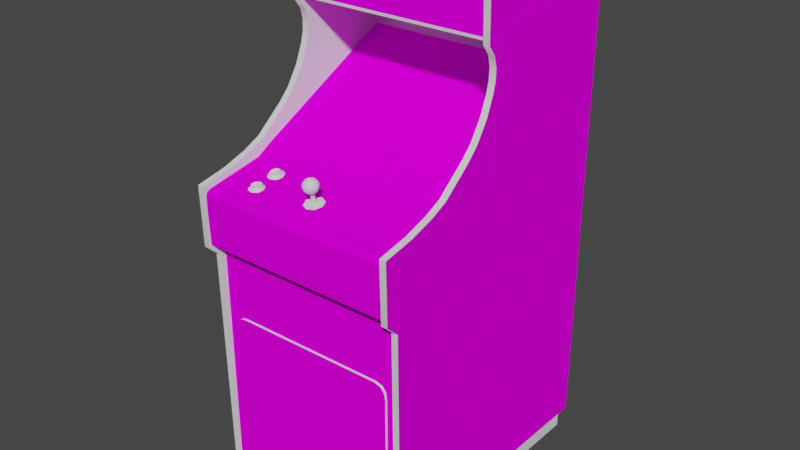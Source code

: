 # Source: piratetr.blend  (saved by Blender 2.93.20; exported with 4.5.12 LTS)
import bpy
from mathutils import Matrix  # noqa: F401  (used for matrix-valued properties, if any)

bpy.ops.wm.read_factory_settings(use_empty=True)
scene = bpy.context.scene
scene.name = 'Scene'

# ---- images (referenced by path relative to the original .blend; pixels are not part of the script)
import os
ASSET_DIR = os.environ.get("B2B_ASSET_DIR", "")  # directory of the original .blend (textures are referenced by path, not embedded)
HERE = os.path.dirname(os.path.abspath(__file__))  # packed textures are extracted next to this script under _unpacked/

def load_image(name, relpath, width, height, colorspace="sRGB"):
    """Load a texture the original file referenced (path relative to the .blend, or extracted next to this script)."""
    p = next((c for c in (os.path.join(HERE, relpath), os.path.join(ASSET_DIR, relpath)) if relpath and os.path.exists(c)), "")
    if p:
        img = bpy.data.images.load(p, check_existing=True)
        img.name = name
    else:  # same state as the original file: an image datablock whose file is absent (Cycles renders it pink)
        img = bpy.data.images.new(name, width, height)
        img.source = "FILE"
        img.filepath = "//" + (relpath or name)
    img.colorspace_settings.name = colorspace
    return img
img_01piratetrmarqueemap_tiff = load_image('01piratetrmarqueemap.TIFF', '01piratetrmarqueemap.TIFF', 1024, 1024, 'sRGB')
img_02piratetrsnapmap_tiff = load_image('02piratetrsnapmap.TIFF', '02piratetrsnapmap.TIFF', 1024, 1024, 'sRGB')
img_piratetrbezelmap_tiff = load_image('piratetrbezelmap.TIFF', 'piratetrbezelmap.TIFF', 1024, 1024, 'sRGB')
img_piratetrsidemap_tiff = load_image('piratetrsidemap.TIFF', 'piratetrsidemap.TIFF', 1024, 1024, 'sRGB')
img_piratetrsideartmap_tiff = load_image('piratetrsideartmap.TIFF', 'piratetrsideartmap.TIFF', 1024, 1024, 'sRGB')
img_piratetrmulticpomap_tiff = load_image('piratetrmulticpomap.TIFF', 'piratetrmulticpomap.TIFF', 1024, 1024, 'sRGB')

# ---- materials (node trees are filled in below, after node groups)
mat_01piratetrmarqueemat = bpy.data.materials.new('01piratetrmarqueemat')
mat_01piratetrmarqueemat.use_transparent_shadow = False
mat_01piratetrmarqueemat.roughness = 0.8807
mat_01piratetrmarqueemat.specular_intensity = 0.0
mat_02piratetrsnapmat = bpy.data.materials.new('02piratetrsnapmat')
mat_02piratetrsnapmat.use_transparent_shadow = False
mat_02piratetrsnapmat.roughness = 0.8807
mat_02piratetrsnapmat.specular_intensity = 0.0
mat_piratetrbezelmat = bpy.data.materials.new('piratetrbezelmat')
mat_piratetrbezelmat.use_transparent_shadow = False
mat_piratetrbezelmat.roughness = 0.8807
mat_piratetrbezelmat.specular_intensity = 0.0
mat_piratetrwhite = bpy.data.materials.new('piratetrwhite')
mat_piratetrwhite.use_transparent_shadow = False
mat_piratetrwhite.roughness = 0.8807
mat_piratetrwhite.specular_intensity = 0.0
mat_piratetrblack = bpy.data.materials.new('piratetrblack')
mat_piratetrblack.use_transparent_shadow = False
mat_piratetrblack.roughness = 0.8807
mat_piratetrblack.specular_intensity = 0.0
mat_piratetrsidemat = bpy.data.materials.new('piratetrsidemat')
mat_piratetrsidemat.use_transparent_shadow = False
mat_piratetrsidemat.roughness = 0.8807
mat_piratetrsidemat.specular_intensity = 0.0
mat_piratetrsideartmat = bpy.data.materials.new('piratetrsideartmat')
mat_piratetrsideartmat.use_transparent_shadow = False
mat_piratetrsideartmat.roughness = 0.8807
mat_piratetrsideartmat.specular_intensity = 0.0
mat_piratetrmulticpomat = bpy.data.materials.new('piratetrmulticpomat')
mat_piratetrmulticpomat.use_transparent_shadow = False
mat_piratetrmulticpomat.roughness = 0.8807
mat_piratetrmulticpomat.specular_intensity = 0.0
mat_piratetrbuttonmat = bpy.data.materials.new('piratetrbuttonmat')
mat_piratetrbuttonmat.use_transparent_shadow = False
mat_piratetrbuttonmat.roughness = 0.7934
mat_piratetrbuttonmat.specular_intensity = 0.7843
mat_piratetrjoymatsilver = bpy.data.materials.new('piratetrjoymatsilver')
mat_piratetrjoymatsilver.use_transparent_shadow = False
mat_piratetrjoymatsilver.roughness = 0.7333
mat_piratetrjoymatsilver.specular_intensity = 0.4863
mat_piratetrjoymatyellow = bpy.data.materials.new('piratetrjoymatyellow')
mat_piratetrjoymatyellow.use_transparent_shadow = False
mat_piratetrjoymatyellow.roughness = 0.7934
mat_piratetrjoymatyellow.specular_intensity = 0.4863

# ---- node groups
ng_auto_smooth = bpy.data.node_groups.new('Auto Smooth', 'GeometryNodeTree')
_s = ng_auto_smooth.interface.new_socket(name='Geometry', in_out='OUTPUT', socket_type='NodeSocketGeometry')
_s = ng_auto_smooth.interface.new_socket(name='Geometry', in_out='INPUT', socket_type='NodeSocketGeometry')
_s = ng_auto_smooth.interface.new_socket(name='Angle', in_out='INPUT', socket_type='NodeSocketFloat')
_s.subtype = 'ANGLE'
_s.min_value = 0.0
_s.max_value = 3.142
ng_auto_smooth.is_modifier = True
_N = ng_auto_smooth.nodes; _L = ng_auto_smooth.links
n0 = _N.new('NodeGroupOutput'); n0.name = 'Group Output'; n0.location = (480, -100)
n1 = _N.new('NodeGroupInput'); n1.name = 'Group Input'; n1.location = (-420, -300)
n2 = _N.new('NodeGroupInput'); n2.name = 'Group Input.001'; n2.location = (-60, -100)
n3 = _N.new('GeometryNodeSetShadeSmooth'); n3.name = 'Set Shade Smooth'; n3.location = (120, -100)
n3.domain = 'EDGE'
n4 = _N.new('GeometryNodeSetShadeSmooth'); n4.name = 'Set Shade Smooth.001'; n4.location = (300, -100)
n5 = _N.new('GeometryNodeInputMeshEdgeAngle'); n5.name = 'Edge Angle'; n5.location = (-420, -220)
n6 = _N.new('GeometryNodeInputEdgeSmooth'); n6.name = 'Is Edge Smooth'; n6.location = (-60, -160)
n7 = _N.new('GeometryNodeInputShadeSmooth'); n7.name = 'Is Face Smooth'; n7.location = (-240, -340)
n8 = _N.new('FunctionNodeBooleanMath'); n8.name = 'Boolean Math'; n8.location = (-60, -220)
n9 = _N.new('FunctionNodeCompare'); n9.name = 'Compare'; n9.location = (-240, -180)
n9.operation = 'LESS_EQUAL'
_L.new(n5.outputs[0], n9.inputs[0])
_L.new(n4.outputs[0], n0.inputs[0])
_L.new(n1.outputs[1], n9.inputs[1])
_L.new(n9.outputs[0], n8.inputs[0])
_L.new(n7.outputs[0], n8.inputs[1])
_L.new(n2.outputs[0], n3.inputs[0])
_L.new(n6.outputs[0], n3.inputs[1])
_L.new(n3.outputs[0], n4.inputs[0])
_L.new(n8.outputs[0], n3.inputs[2])
n0.is_active_output = True

# ---- material node trees
mat_01piratetrmarqueemat.use_nodes = True; mat_01piratetrmarqueemat.node_tree.nodes.clear()
_N = mat_01piratetrmarqueemat.node_tree.nodes; _L = mat_01piratetrmarqueemat.node_tree.links
n0 = _N.new('ShaderNodeBsdfPrincipled'); n0.name = 'Principled BSDF'; n0.location = (10, 300)
n0.distribution = 'GGX'
n0.subsurface_method = 'BURLEY'
n0.inputs[2].default_value = 0.8807
n0.inputs[3].default_value = 1.45
n0.inputs[13].default_value = 0.0
n0.inputs[27].default_value = (0.0, 0.0, 0.0, 1.0)
n0.inputs[28].default_value = 1.0
n1 = _N.new('ShaderNodeOutputMaterial'); n1.name = 'Material Output'; n1.location = (300, 300)
n2 = _N.new('ShaderNodeTexImage'); n2.name = 'Image Texture'; n2.location = (-300, 600)
n2.image = img_01piratetrmarqueemap_tiff
_L.new(n0.outputs[0], n1.inputs[0])
_L.new(n2.outputs[0], n0.inputs[0])
n1.is_active_output = True
mat_02piratetrsnapmat.use_nodes = True; mat_02piratetrsnapmat.node_tree.nodes.clear()
_N = mat_02piratetrsnapmat.node_tree.nodes; _L = mat_02piratetrsnapmat.node_tree.links
n0 = _N.new('ShaderNodeBsdfPrincipled'); n0.name = 'Principled BSDF'; n0.location = (10, 300)
n0.distribution = 'GGX'
n0.subsurface_method = 'BURLEY'
n0.inputs[2].default_value = 0.8807
n0.inputs[3].default_value = 1.45
n0.inputs[13].default_value = 0.0
n0.inputs[27].default_value = (0.0, 0.0, 0.0, 1.0)
n0.inputs[28].default_value = 1.0
n1 = _N.new('ShaderNodeOutputMaterial'); n1.name = 'Material Output'; n1.location = (300, 300)
n2 = _N.new('ShaderNodeTexImage'); n2.name = 'Image Texture'; n2.location = (-300, 600)
n2.image = img_02piratetrsnapmap_tiff
_L.new(n0.outputs[0], n1.inputs[0])
_L.new(n2.outputs[0], n0.inputs[0])
n1.is_active_output = True
mat_piratetrbezelmat.use_nodes = True; mat_piratetrbezelmat.node_tree.nodes.clear()
_N = mat_piratetrbezelmat.node_tree.nodes; _L = mat_piratetrbezelmat.node_tree.links
n0 = _N.new('ShaderNodeBsdfPrincipled'); n0.name = 'Principled BSDF'; n0.location = (10, 300)
n0.distribution = 'GGX'
n0.subsurface_method = 'BURLEY'
n0.inputs[2].default_value = 0.8807
n0.inputs[3].default_value = 1.45
n0.inputs[13].default_value = 0.0
n0.inputs[27].default_value = (0.0, 0.0, 0.0, 1.0)
n0.inputs[28].default_value = 1.0
n1 = _N.new('ShaderNodeOutputMaterial'); n1.name = 'Material Output'; n1.location = (300, 300)
n2 = _N.new('ShaderNodeTexImage'); n2.name = 'Image Texture'; n2.location = (-300, 600)
n2.image = img_piratetrbezelmap_tiff
_L.new(n0.outputs[0], n1.inputs[0])
_L.new(n2.outputs[0], n0.inputs[0])
n1.is_active_output = True
mat_piratetrwhite.use_nodes = True; mat_piratetrwhite.node_tree.nodes.clear()
_N = mat_piratetrwhite.node_tree.nodes; _L = mat_piratetrwhite.node_tree.links
n0 = _N.new('ShaderNodeBsdfPrincipled'); n0.name = 'Principled BSDF'; n0.location = (10, 300)
n0.distribution = 'GGX'
n0.subsurface_method = 'BURLEY'
n0.inputs[2].default_value = 0.8807
n0.inputs[3].default_value = 1.45
n0.inputs[13].default_value = 0.0
n0.inputs[27].default_value = (0.0, 0.0, 0.0, 1.0)
n0.inputs[28].default_value = 1.0
n1 = _N.new('ShaderNodeOutputMaterial'); n1.name = 'Material Output'; n1.location = (300, 300)
_L.new(n0.outputs[0], n1.inputs[0])
n1.is_active_output = True
mat_piratetrblack.use_nodes = True; mat_piratetrblack.node_tree.nodes.clear()
_N = mat_piratetrblack.node_tree.nodes; _L = mat_piratetrblack.node_tree.links
n0 = _N.new('ShaderNodeBsdfPrincipled'); n0.name = 'Principled BSDF'; n0.location = (10, 300)
n0.distribution = 'GGX'
n0.subsurface_method = 'BURLEY'
n0.inputs[2].default_value = 0.8807
n0.inputs[3].default_value = 1.45
n0.inputs[13].default_value = 0.0
n0.inputs[27].default_value = (0.0, 0.0, 0.0, 1.0)
n0.inputs[28].default_value = 1.0
n1 = _N.new('ShaderNodeOutputMaterial'); n1.name = 'Material Output'; n1.location = (300, 300)
_L.new(n0.outputs[0], n1.inputs[0])
n1.is_active_output = True
mat_piratetrsidemat.use_nodes = True; mat_piratetrsidemat.node_tree.nodes.clear()
_N = mat_piratetrsidemat.node_tree.nodes; _L = mat_piratetrsidemat.node_tree.links
n0 = _N.new('ShaderNodeBsdfPrincipled'); n0.name = 'Principled BSDF'; n0.location = (10, 300)
n0.distribution = 'GGX'
n0.subsurface_method = 'BURLEY'
n0.inputs[2].default_value = 0.8807
n0.inputs[3].default_value = 1.45
n0.inputs[13].default_value = 0.0
n0.inputs[27].default_value = (0.0, 0.0, 0.0, 1.0)
n0.inputs[28].default_value = 1.0
n1 = _N.new('ShaderNodeOutputMaterial'); n1.name = 'Material Output'; n1.location = (300, 300)
n2 = _N.new('ShaderNodeTexImage'); n2.name = 'Image Texture'; n2.location = (-300, 600)
n2.image = img_piratetrsidemap_tiff
_L.new(n0.outputs[0], n1.inputs[0])
_L.new(n2.outputs[0], n0.inputs[0])
n1.is_active_output = True
mat_piratetrsideartmat.use_nodes = True; mat_piratetrsideartmat.node_tree.nodes.clear()
_N = mat_piratetrsideartmat.node_tree.nodes; _L = mat_piratetrsideartmat.node_tree.links
n0 = _N.new('ShaderNodeBsdfPrincipled'); n0.name = 'Principled BSDF'; n0.location = (10, 300)
n0.distribution = 'GGX'
n0.subsurface_method = 'BURLEY'
n0.inputs[2].default_value = 0.8807
n0.inputs[3].default_value = 1.45
n0.inputs[13].default_value = 0.0
n0.inputs[27].default_value = (0.0, 0.0, 0.0, 1.0)
n0.inputs[28].default_value = 1.0
n1 = _N.new('ShaderNodeOutputMaterial'); n1.name = 'Material Output'; n1.location = (300, 300)
n2 = _N.new('ShaderNodeTexImage'); n2.name = 'Image Texture'; n2.location = (-300, 600)
n2.image = img_piratetrsideartmap_tiff
_L.new(n0.outputs[0], n1.inputs[0])
_L.new(n2.outputs[0], n0.inputs[0])
n1.is_active_output = True
mat_piratetrmulticpomat.use_nodes = True; mat_piratetrmulticpomat.node_tree.nodes.clear()
_N = mat_piratetrmulticpomat.node_tree.nodes; _L = mat_piratetrmulticpomat.node_tree.links
n0 = _N.new('ShaderNodeBsdfPrincipled'); n0.name = 'Principled BSDF'; n0.location = (10, 300)
n0.distribution = 'GGX'
n0.subsurface_method = 'BURLEY'
n0.inputs[2].default_value = 0.8807
n0.inputs[3].default_value = 1.45
n0.inputs[13].default_value = 0.0
n0.inputs[27].default_value = (0.0, 0.0, 0.0, 1.0)
n0.inputs[28].default_value = 1.0
n1 = _N.new('ShaderNodeOutputMaterial'); n1.name = 'Material Output'; n1.location = (300, 300)
n2 = _N.new('ShaderNodeTexImage'); n2.name = 'Image Texture'; n2.location = (-300, 600)
n2.image = img_piratetrmulticpomap_tiff
_L.new(n0.outputs[0], n1.inputs[0])
_L.new(n2.outputs[0], n0.inputs[0])
n1.is_active_output = True
mat_piratetrbuttonmat.use_nodes = True; mat_piratetrbuttonmat.node_tree.nodes.clear()
_N = mat_piratetrbuttonmat.node_tree.nodes; _L = mat_piratetrbuttonmat.node_tree.links
n0 = _N.new('ShaderNodeBsdfPrincipled'); n0.name = 'Principled BSDF'; n0.location = (10, 300)
n0.distribution = 'GGX'
n0.subsurface_method = 'BURLEY'
n0.inputs[2].default_value = 0.7934
n0.inputs[3].default_value = 1.45
n0.inputs[13].default_value = 0.7843
n0.inputs[27].default_value = (0.0, 0.0, 0.0, 1.0)
n0.inputs[28].default_value = 1.0
n1 = _N.new('ShaderNodeOutputMaterial'); n1.name = 'Material Output'; n1.location = (300, 300)
_L.new(n0.outputs[0], n1.inputs[0])
n1.is_active_output = True
mat_piratetrjoymatsilver.use_nodes = True; mat_piratetrjoymatsilver.node_tree.nodes.clear()
_N = mat_piratetrjoymatsilver.node_tree.nodes; _L = mat_piratetrjoymatsilver.node_tree.links
n0 = _N.new('ShaderNodeBsdfPrincipled'); n0.name = 'Principled BSDF'; n0.location = (10, 300)
n0.distribution = 'GGX'
n0.subsurface_method = 'BURLEY'
n0.inputs[2].default_value = 0.7333
n0.inputs[3].default_value = 1.45
n0.inputs[13].default_value = 0.4863
n0.inputs[27].default_value = (0.0, 0.0, 0.0, 1.0)
n0.inputs[28].default_value = 1.0
n1 = _N.new('ShaderNodeOutputMaterial'); n1.name = 'Material Output'; n1.location = (300, 300)
_L.new(n0.outputs[0], n1.inputs[0])
n1.is_active_output = True
mat_piratetrjoymatyellow.use_nodes = True; mat_piratetrjoymatyellow.node_tree.nodes.clear()
_N = mat_piratetrjoymatyellow.node_tree.nodes; _L = mat_piratetrjoymatyellow.node_tree.links
n0 = _N.new('ShaderNodeBsdfPrincipled'); n0.name = 'Principled BSDF'; n0.location = (10, 300)
n0.distribution = 'GGX'
n0.subsurface_method = 'BURLEY'
n0.inputs[2].default_value = 0.7934
n0.inputs[3].default_value = 1.45
n0.inputs[13].default_value = 0.4863
n0.inputs[27].default_value = (0.0, 0.0, 0.0, 1.0)
n0.inputs[28].default_value = 1.0
n1 = _N.new('ShaderNodeOutputMaterial'); n1.name = 'Material Output'; n1.location = (300, 300)
_L.new(n0.outputs[0], n1.inputs[0])
n1.is_active_output = True

# ---- world
world_world = bpy.data.worlds.new('World'); scene.world = world_world
world_world.use_nodes = True; world_world.node_tree.nodes.clear()
_N = world_world.node_tree.nodes; _L = world_world.node_tree.links
n0 = _N.new('ShaderNodeOutputWorld'); n0.name = 'World Output'; n0.location = (300, 300)
n1 = _N.new('ShaderNodeBackground'); n1.name = 'Background'; n1.location = (10, 300)
n1.inputs[0].default_value = (0.05088, 0.05088, 0.05088, 1.0)
_L.new(n1.outputs[0], n0.inputs[0])
n0.is_active_output = True
world_world.color = (0.05088, 0.05088, 0.05088)
world_world.use_sun_shadow = False
world_world.sun_shadow_jitter_overblur = 0.0

# ---- meshes
me_piratetr = bpy.data.meshes.new('piratetr')
me_piratetr.from_pydata([(0.2506, 0.3419, -0.09998), (0.2506, 0.4654, -0.09998), (-0.2138, 0.3419, -0.09998), (-0.2138, 0.4654, -0.09998), (-0.0514, 0.1368, -0.2053), (-0.05219, 0.1104, -0.152), (0.02278, 0.1421, -0.2048), (-0.124, 0.09929, -0.1581), (-0.1224, 0.0713, -0.1111), (0.1674, 0.09955, -0.1581), (0.1659, 0.1262, -0.2077), (0.09643, 0.1104, -0.152), (0.02278, 0.08213, -0.0984), (0.02278, 0.04596, -0.05405), (0.09511, 0.07896, -0.1026), (0.09168, 0.1582, -0.2586), (0.09511, 0.137, -0.2056), (0.1614, 0.1502, -0.2584), (-0.04691, 0.04491, -0.05801), (-0.05087, 0.07896, -0.1026), (-0.1174, 0.04095, -0.0654), (0.02252, 0.1162, -0.1491), (-0.04797, 0.1579, -0.2581), (0.02278, 0.1613, -0.2592), (-0.1237, 0.1257, -0.2074), (0.09168, 0.04491, -0.05801), (0.1659, 0.0713, -0.1111), (-0.1195, 0.1497, -0.2576), (0.1614, 0.04095, -0.0654), (-0.2175, 0.04834, 0.01142), (0.2506, 0.04834, 0.01142), (-0.2175, 0.2271, -0.3344), (0.2572, 0.4654, -0.3286), (-0.2193, 0.4644, -0.09998), (-0.2193, 0.4654, -0.3286), (0.2572, 0.3715, -0.4659), (0.2572, 0.4644, -0.09998), (0.2485, 0.2329, -0.1105), (-0.2111, -0.6734, -0.4717), (-0.2111, 0.1917, -0.09365), (0.2485, 0.1484, -0.06593), (0.2485, -0.6734, -0.4717), (0.2485, 0.009002, -0.4717), (-0.2193, 0.3715, -0.4659), (0.2572, -0.6734, -0.4659), (-0.2111, 0.3757, -0.4714), (-0.2262, 0.009002, -0.4717), (0.2485, 0.06682, 0.02621), (-0.2193, -0.6734, -0.4659), (-0.2111, -0.1512, 0.1622), (0.2485, -0.1512, 0.1622), (0.2527, 0.02537, -0.03662), (0.2527, 0.1801, -0.3363), (-0.2185, 0.1801, -0.3363), (-0.2214, 0.3466, -0.09998), (0.2506, 0.3585, -0.3254), (0.2506, 0.3466, -0.09998), (0.2485, 0.4713, -0.3299), (-0.2111, 0.4617, -0.09127), (-0.2111, 0.3298, -0.09497), (-0.2111, 0.02933, 0.1231), (0.2485, -0.1251, 0.1909), (0.2485, 0.01481, 0.1941), (-0.2214, 0.2271, -0.3344), (0.2506, 0.2271, -0.3344), (0.2485, 0.3073, -0.1119), (0.2517, -0.66, 0.1418), (-0.2114, -0.66, 0.1418), (-0.2114, -0.7217, 0.1418), (0.2517, -0.7217, 0.1418), (0.2517, -0.7217, -0.458), (0.2517, -0.66, -0.458), (-0.2114, -0.7217, -0.458), (-0.2114, -0.66, -0.458), (-0.2111, 0.06682, 0.02621), (0.01381, 0.02299, 0.09009), (-0.002034, 0.02167, 0.09669), (0.01064, 0.0193, 0.1091), (-0.2214, 0.3585, -0.3254), (0.2635, 0.1917, -0.09365), (0.2635, 0.2329, -0.1105), (0.2485, 0.3298, -0.09497), (0.2635, 0.3298, -0.09497), (0.01381, 0.01428, 0.1342), (0.02991, 0.0156, 0.1278), (0.01724, 0.01798, 0.1154), (0.03624, 0.01851, 0.1123), (0.02991, 0.02167, 0.09669), (0.01724, 0.0193, 0.1091), (-0.2111, -0.1251, 0.1909), (-0.00837, 0.01851, 0.1123), (-0.002034, 0.0156, 0.1278), (0.2461, 0.2096, -0.3051), (0.2461, 0.05969, -0.0155), (-0.2119, 0.05969, -0.0155), (-0.2185, 0.02537, -0.03662), (0.2635, 0.02933, 0.1231), (0.2635, 0.04781, 0.0666), (0.2485, 0.04781, 0.0666), (-0.2111, 0.2822, -0.1179), (-0.2111, 0.2329, -0.1105), (-0.1845, -0.5834, 0.1553), (-0.186, -0.3141, 0.1453), (0.1994, -0.289, 0.1453), (-0.2262, 0.1917, -0.09365), (-0.2111, 0.1209, -0.039), (0.2635, 0.2569, -0.1166), (-0.2262, 0.3757, -0.4714), (-0.2111, 0.4713, -0.3299), (-0.2111, 0.4713, -0.09945), (0.2485, 0.1917, -0.09365), (0.2635, 0.06682, 0.02621), (0.2485, 0.1209, -0.039), (-0.1549, -0.6053, 0.1453), (0.2271, -0.5742, 0.1553), (0.2263, -0.3218, 0.1453), (-0.2111, 0.04781, 0.0666), (-0.2119, 0.2096, -0.3051), (-0.2262, 0.3073, -0.1119), (-0.2111, 0.3073, -0.1119), (-0.2111, 0.2569, -0.1166), (-0.2262, 0.2822, -0.1179), (-0.1549, -0.6053, 0.1553), (0.2635, 0.3073, -0.1119), (-0.2262, -0.1251, 0.1909), (-0.2262, 0.02933, 0.1231), (-0.2262, 0.01481, 0.1941), (-0.2111, 0.01481, 0.1941), (-0.2262, 0.4713, -0.09945), (-0.2262, -0.6713, 0.1548), (-0.2262, -0.6734, -0.4717), (0.2485, 0.3757, -0.4714), (0.2635, -0.6734, -0.4717), (0.2485, 0.4713, -0.09945), (0.2635, 0.4713, -0.09945), (0.2485, -0.6713, 0.1548), (0.2485, 0.2822, -0.1179), (0.2485, 0.2569, -0.1166), (-0.2111, -0.6713, 0.1548), (0.2239, -0.3051, 0.1453), (0.2485, 0.02933, 0.1231), (0.2635, 0.01481, 0.1941), (0.215, -0.2938, 0.1453), (-0.1802, -0.5945, 0.1453), (-0.1699, -0.6016, 0.1453), (-0.1699, -0.6016, 0.1553), (0.2564, 0.3422, -0.105), (0.2564, 0.3361, -0.105), (-0.2188, 0.3361, -0.105), (0.2564, 0.3361, -0.09945), (0.2564, 0.4705, -0.105), (0.2564, 0.4644, -0.105), (-0.2188, 0.4644, -0.105), (-0.2188, 0.4644, -0.09945), (0.2564, 0.4644, -0.09945), (0.2564, 0.4705, -0.09945), (-0.2188, 0.3422, -0.105), (-0.2188, 0.4705, -0.105), (-0.2111, 0.1484, -0.06593), (0.2485, 0.4617, -0.09127), (-0.2188, 0.3422, -0.09945), (0.2564, 0.3422, -0.09945), (-0.2188, 0.4705, -0.09945), (-0.2188, 0.3361, -0.09945), (-0.1805, -0.3012, 0.1453), (-0.186, -0.3141, 0.1553), (0.215, -0.599, 0.1553), (0.2002, -0.6037, 0.1553), (0.2002, -0.6037, 0.1453), (-0.1845, -0.5834, 0.1453), (-0.1805, -0.3012, 0.1553), (0.215, -0.599, 0.1453), (0.2239, -0.5892, 0.1453), (0.2271, -0.5742, 0.1453), (0.2239, -0.3051, 0.1553), (0.2263, -0.3218, 0.1553), (-0.1713, -0.2949, 0.1553), (-0.1578, -0.2927, 0.1453), (-0.1713, -0.2949, 0.1453), (0.2635, 0.4713, -0.3299), (0.2635, 0.1484, -0.06593), (-0.2262, 0.1484, -0.06593), (-0.2262, 0.2329, -0.1105), (-0.2262, 0.2569, -0.1166), (0.2635, -0.6713, 0.1548), (0.2635, 0.1209, -0.039), (-0.2262, 0.06682, 0.02621), (-0.2262, 0.04781, 0.0666), (-0.2262, -0.1512, 0.1622), (0.2635, -0.1512, 0.1622), (0.2635, 0.4617, -0.09127), (-0.2262, 0.3298, -0.09497), (-0.2262, 0.4713, -0.3299), (0.2635, 0.3757, -0.4714), (-0.2262, 0.1209, -0.039), (0.2635, -0.1251, 0.1909), (0.2635, 0.2822, -0.1179), (-0.2262, 0.4617, -0.09127), (-0.2285, 0.3683, -0.4485), (-0.2285, 0.0391, -0.4485), (-0.2285, 0.0391, -0.1219), (-0.2285, 0.3683, -0.1219), (0.2646, 0.0391, -0.1219), (0.2646, 0.0391, -0.4485), (0.2646, 0.3683, -0.4485), (0.2646, 0.3683, -0.1219), (-0.1578, -0.2927, 0.1553), (-0.2167, -0.6652, 0.1495), (0.2532, -0.6652, 0.1495), (0.2532, -0.1299, 0.1495), (-0.2167, -0.1299, 0.1495), (0.258, 0.02933, 0.04337), (-0.2167, 0.02933, 0.04337), (-0.2167, 0.006098, 0.173), (0.258, 0.006098, 0.173), (-0.1897, -0.2756, 0.1505), (-0.01629, -0.2756, 0.1505), (-0.01629, -0.1325, 0.1505), (-0.1897, -0.1325, 0.1505), (0.258, -0.009213, 0.1883), (-0.2167, -0.03878, 0.1886), (0.258, -0.03878, 0.1886), (0.258, -0.118, 0.1857), (-0.2167, -0.118, 0.1857), (0.258, -0.1299, 0.1495), (0.1994, -0.289, 0.1553), (0.258, 0.04992, 0.008255), (0.2239, -0.5892, 0.1553), (-0.1802, -0.5945, 0.1553), (-0.2167, 0.04992, 0.008255), (0.258, 0.0005546, 0.1854), (-0.2167, 0.0005546, 0.1854), (0.258, 0.003195, 0.1817), (0.215, -0.2938, 0.1553), (-0.2167, 0.003195, 0.1817), (-0.2167, -0.009213, 0.1883), (0.258, -0.003669, 0.1878), (-0.2167, -0.003669, 0.1878), (-0.1256, 0.02035, 0.1397), (-0.1185, 0.02062, 0.1358), (-0.1272, 0.01692, 0.1271), (-0.1185, 0.03012, 0.08402), (-0.1156, 0.03171, 0.07637), (-0.1272, 0.02695, 0.07531), (-0.1401, 0.02775, 0.07109), (-0.1401, 0.0259, 0.0798), (-0.1338, 0.02035, 0.1384), (-0.1145, 0.02669, 0.07531), (-0.1177, 0.02511, 0.08376), (-0.1132, 0.02141, 0.08693), (-0.1253, 0.01507, 0.1403), (-0.1343, 0.02431, 0.08666), (-0.1253, 0.02405, 0.08798), (-0.1253, 0.02933, 0.06264), (-0.1343, 0.02907, 0.06422), (-0.1338, 0.03382, 0.06633), (-0.139, 0.0325, 0.07241), (-0.1253, 0.01824, 0.1144), (-0.1343, 0.01798, 0.116), (-0.1177, 0.01771, 0.1189), (-0.1256, 0.02299, 0.1162), (-0.1177, 0.0156, 0.1358), (-0.1145, 0.01666, 0.1273), (-0.1177, 0.02854, 0.06713), (-0.1087, 0.02379, 0.07478), (-0.1456, 0.01455, 0.1205), (-0.1456, 0.01296, 0.1334), (-0.1401, 0.01613, 0.1318), (-0.1343, 0.01534, 0.1387), (-0.1372, 0.01191, 0.1434), (-0.1243, 0.01587, 0.1083), (-0.1372, 0.0156, 0.1107), (-0.1401, 0.01719, 0.1228), (-0.1256, 0.02907, 0.08824), (-0.1338, 0.02933, 0.08666), (-0.1372, 0.02035, 0.09088), (-0.1456, 0.02511, 0.06845), (-0.1132, 0.01217, 0.1392), (-0.1243, 0.02775, 0.05657), (-0.139, 0.03065, 0.08059), (-0.1256, 0.03408, 0.06475), (-0.1338, 0.02273, 0.1175), (-0.139, 0.0222, 0.1239), (-0.1185, 0.02247, 0.1202), (-0.1185, 0.03329, 0.06897), (-0.1243, 0.01983, 0.09326), (-0.1243, 0.01164, 0.1455), (-0.1456, 0.02247, 0.08112), (-0.1087, 0.01375, 0.1271), (-0.1132, 0.01507, 0.1149), (-0.1132, 0.02643, 0.0629), (-0.1372, 0.02722, 0.05868), (-0.139, 0.02115, 0.1321), (-0.1156, 0.02167, 0.1278), (0.01856, 0.04385, 0.1173), (0.01856, 0.01851, 0.1123), (0.01381, 0.04306, 0.1218), (0.01064, 0.04332, 0.1205), (0.01064, 0.01798, 0.1154), (0.01064, 0.04464, 0.1139), (0.01381, 0.01956, 0.1075), (0.01381, 0.01771, 0.1168), (0.01724, 0.04332, 0.1205), (0.009317, 0.01851, 0.1123), (0.009317, 0.04385, 0.1173), (-0.002034, 0.05071, 0.1186), (0.002718, 0.05283, 0.1075), (0.006941, 0.04517, 0.1104), (0.03228, 0.0581, 0.1199), (0.02648, 0.05863, 0.1329), (0.02648, 0.05098, 0.1313), (0.005093, 0.07157, 0.1139), (0.001398, 0.06998, 0.1223), (0.007205, 0.07315, 0.1231), (0.002718, 0.0486, 0.1294), (0.01381, 0.04755, 0.1342), (0.01381, 0.05441, 0.1379), (0.02278, 0.07157, 0.1139), (0.01381, 0.07236, 0.1102), (0.01381, 0.07447, 0.1165), (0.01381, 0.05388, 0.103), (0.02516, 0.05283, 0.1075), (0.01381, 0.07183, 0.1297), (0.009053, 0.0721, 0.1276), (0.005093, 0.06814, 0.131), (0.01882, 0.07394, 0.1183), (0.01381, 0.06734, 0.1344), (0.01565, 0.075, 0.1218), (0.01381, 0.075, 0.121), (0.02146, 0.06972, 0.13), (0.01724, 0.07342, 0.1263), (0.02648, 0.06998, 0.1223), (0.02067, 0.07315, 0.1231), (0.009053, 0.07394, 0.1183), (0.004301, 0.04385, 0.1173), (0.02991, 0.05071, 0.1186), (0.02331, 0.04517, 0.1271), (0.01381, 0.04491, 0.1125), (0.03044, 0.06523, 0.1215), (0.02542, 0.06734, 0.1099), (0.006941, 0.04253, 0.1239), (0.002454, 0.06734, 0.1099), (0.01381, 0.0684, 0.1054), (0.01381, 0.06154, 0.102), (0.02674, 0.06048, 0.1073), (0.002454, 0.06286, 0.1329), (-0.002562, 0.06523, 0.1215), (-0.00441, 0.0581, 0.1199), (0.001134, 0.06048, 0.1073), (0.01381, 0.06206, 0.1376), (0.001134, 0.05546, 0.1326), (0.02093, 0.04517, 0.1104), (0.02357, 0.04385, 0.1173), (0.02093, 0.04253, 0.1239), (0.01222, 0.075, 0.1218), (0.01169, 0.07447, 0.1234), (0.01381, 0.075, 0.1234), (0.01381, 0.0457, 0.1078), (0.01724, 0.04464, 0.1139), (0.01618, 0.07447, 0.1234), (0.02463, 0.06497, 0.1323), (0.01381, 0.042, 0.1268), (0.01222, 0.07421, 0.1249), (0.01565, 0.07421, 0.1249), (0.01381, 0.07421, 0.1255)], [], [(217, 218, 215, 216), (11, 16, 6, 21), (16, 11, 9, 10), (293, 239, 261, 262), (292, 282, 272, 267), (27, 24, 4, 22), (52, 51, 93, 92), (346, 341, 348, 347), (19, 5, 7, 8), (279, 256, 244, 245), (5, 19, 12, 21), (337, 358, 88, 300), (267, 268, 246, 292), (92, 117, 53, 52), (241, 273, 252, 248), (94, 93, 51, 95), (300, 77, 299, 337), (114, 227, 172, 173), (210, 224, 222, 223), (126, 124, 89, 127), (110, 37, 42), (38, 108, 158), (108, 100, 39), (40, 42, 41), (193, 41, 42), (45, 130, 46), (353, 352, 335, 336), (138, 38, 105), (183, 121, 107, 46), (97, 111, 47, 98), (49, 138, 105), (98, 135, 50), (226, 229, 212, 211), (70, 71, 66, 69), (81, 133, 57), (108, 58, 59), (49, 116, 60), (61, 62, 140), (52, 53, 95, 51), (38, 45, 108), (65, 57, 131), (47, 112, 41), (184, 189, 50, 135), (132, 184, 135, 41), (170, 176, 178, 164), (145, 228, 143, 144), (49, 105, 74), (298, 303, 90, 91), (127, 60, 125, 126), (197, 191, 59, 58), (87, 75, 300, 88), (319, 333, 354, 328), (108, 59, 119), (89, 49, 60), (295, 85, 84, 86), (61, 98, 50), (28, 26, 14, 25), (53, 117, 94, 95), (8, 20, 18, 19), (318, 317, 339, 342), (167, 122, 113, 168), (108, 99, 120), (235, 219, 236, 237), (146, 156, 160, 161), (148, 147, 149, 163), (3, 2, 0, 1), (187, 125, 60, 116), (195, 141, 62, 61), (134, 179, 57, 133), (119, 59, 191, 118), (194, 186, 74, 105), (100, 120, 183, 182), (223, 222, 221, 220), (204, 205, 202, 203), (185, 180, 40, 112), (65, 81, 57), (72, 73, 71, 70), (237, 236, 230, 231), (55, 78, 63, 64), (200, 201, 198, 199), (150, 157, 162, 155), (182, 104, 39, 100), (45, 38, 130), (193, 42, 131), (148, 156, 146, 147), (115, 139, 174, 175), (193, 132, 41), (209, 210, 207, 208), (58, 109, 128, 197), (219, 235, 220, 221), (77, 300, 75, 76), (116, 74, 186, 187), (105, 158, 181, 194), (68, 69, 66, 67), (173, 115, 175, 114), (196, 123, 65, 136), (88, 295, 86, 87), (302, 294, 352, 353), (85, 301, 83, 84), (168, 171, 166, 167), (301, 85, 302, 296), (108, 45, 107, 192), (45, 46, 107), (188, 129, 138, 49), (61, 50, 189, 195), (139, 142, 233, 174), (35, 43, 34, 32), (108, 39, 158), (152, 157, 150, 151), (161, 160, 163, 149), (89, 60, 127), (176, 206, 177, 178), (40, 110, 42), (136, 65, 131), (37, 110, 79, 80), (131, 57, 179, 193), (81, 159, 133), (38, 138, 129, 130), (192, 128, 109, 108), (108, 109, 58), (54, 78, 55, 56), (190, 134, 133, 159), (122, 145, 144, 113), (121, 183, 120, 99), (108, 119, 99), (61, 140, 98), (137, 37, 80, 106), (104, 181, 158, 39), (136, 137, 106, 196), (112, 40, 41), (164, 102, 165, 170), (49, 89, 124, 188), (49, 74, 116), (213, 214, 211, 212), (155, 162, 153, 154), (227, 166, 171, 172), (37, 137, 42), (234, 232, 214, 213), (38, 158, 105), (108, 120, 100), (152, 151, 154, 153), (225, 233, 142, 103), (112, 47, 111, 185), (132, 179, 180), (181, 46, 130), (104, 182, 46), (355, 354, 333, 313), (184, 132, 185), (98, 47, 41, 135), (179, 80, 79), (187, 129, 188), (189, 184, 185), (179, 190, 82), (191, 128, 192), (124, 126, 125), (189, 97, 96), (118, 192, 107), (132, 193, 179), (189, 185, 111), (186, 194, 130), (118, 191, 192), (124, 187, 188), (195, 189, 96), (179, 196, 106), (179, 82, 123), (179, 79, 180), (195, 96, 141), (181, 104, 46), (121, 118, 107), (191, 197, 128), (179, 134, 190), (179, 123, 196), (124, 125, 187), (194, 181, 130), (189, 111, 97), (182, 183, 46), (132, 180, 185), (179, 106, 80), (73, 72, 68, 67), (98, 140, 96, 97), (206, 122, 167), (206, 114, 175), (43, 35, 44, 48), (206, 225, 103, 177), (32, 34, 33, 36), (81, 65, 123, 82), (169, 143, 228, 101), (99, 119, 118, 121), (225, 206, 175), (64, 31, 29, 30), (206, 166, 227), (206, 165, 101), (206, 228, 145), (231, 230, 232, 234), (206, 167, 166), (206, 101, 228), (176, 170, 165), (174, 233, 225), (206, 145, 122), (174, 225, 175), (206, 227, 114), (206, 176, 165), (110, 40, 180, 79), (82, 190, 159, 81), (102, 169, 101, 165), (238, 239, 240), (241, 242, 243), (304, 299, 77, 303), (292, 246, 240), (269, 286, 250, 268), (260, 283, 259, 257), (316, 350, 314, 315), (255, 280, 253, 254), (250, 261, 239, 238), (350, 316, 349, 345), (284, 242, 247, 263), (280, 284, 263, 253), (249, 264, 247, 248), (248, 252, 285, 249), (272, 258, 271, 265), (326, 349, 360, 329), (274, 273, 243), (268, 267, 266, 269), (267, 272, 265, 266), (251, 245, 287, 275), (275, 285, 252, 251), (256, 279, 243), (280, 255, 243), (281, 282, 240), (283, 260, 240), (325, 332, 331, 317), (310, 335, 308, 309), (238, 246, 268, 250), (242, 284, 243), (261, 250, 286, 277), (264, 290, 263, 247), (276, 287, 245, 244), (244, 254, 291, 276), (310, 309, 316, 315), (258, 257, 270, 271), (13, 12, 19, 18), (283, 293, 262, 259), (25, 14, 12, 13), (6, 23, 22, 4), (239, 293, 240), (259, 262, 288, 289), (347, 350, 345, 346), (23, 6, 16, 15), (281, 260, 257, 258), (343, 348, 341, 342), (258, 272, 282, 281), (293, 283, 240), (273, 241, 243), (284, 280, 243), (246, 238, 240), (260, 281, 240), (279, 274, 243), (282, 292, 240), (255, 256, 243), (26, 9, 11, 14), (85, 295, 294, 302), (24, 7, 5, 4), (21, 12, 14, 11), (295, 88, 358, 294), (298, 301, 296, 297), (297, 304, 303, 298), (21, 6, 4, 5), (277, 288, 262, 261), (257, 259, 289, 270), (331, 329, 360, 338), (306, 305, 347, 348), (333, 319, 318, 311), (340, 361, 315, 314), (278, 291, 254, 253), (361, 353, 336, 315), (322, 329, 330), (329, 331, 332), (187, 186, 130, 129), (351, 357, 320, 321), (364, 362, 323, 322), (312, 311, 341, 346), (313, 333, 311, 312), (307, 334, 305, 306), (296, 302, 353, 361), (329, 322, 326), (324, 326, 322, 323), (361, 340, 297, 296), (334, 340, 314, 305), (248, 247, 242, 241), (345, 349, 326, 324), (342, 339, 344, 343), (273, 274, 251, 252), (274, 279, 245, 251), (308, 344, 339, 338), (256, 255, 254, 244), (299, 304, 334, 307), (303, 77, 76, 90), (335, 310, 336), (315, 336, 310), (364, 363, 359, 356), (294, 358, 351, 352), (354, 355, 356), (313, 323, 362, 355), (304, 297, 340, 334), (346, 345, 324, 312), (343, 344, 321, 320), (350, 347, 305, 314), (344, 308, 335, 321), (10, 17, 15, 16), (320, 306, 348, 343), (323, 313, 312, 324), (137, 136, 131, 42), (328, 354, 356), (332, 330, 329), (358, 337, 357, 351), (319, 325, 317, 318), (352, 351, 321, 335), (357, 307, 306, 320), (338, 339, 317, 331), (309, 360, 349, 316), (342, 341, 311, 318), (338, 360, 309, 308), (253, 263, 290, 278), (363, 364, 322), (301, 298, 91, 83), (307, 357, 337, 299), (327, 359, 332, 325), (362, 364, 356, 355), (359, 327, 328, 356), (325, 319, 328, 327), (330, 332, 359), (359, 363, 330), (322, 330, 363), (140, 62, 141, 96)])
me_piratetr.polygons.foreach_set('use_smooth', [True] * 334)
me_piratetr.polygons.foreach_set('material_index', [7, 1, 1, 8, 8, 1, 4, 10, 1, 8, 1, 9, 8, 4, 8, 4, 9, 4, 7, 4, 4, 4, 4, 4, 4, 4, 10, 4, 5, 4, 4, 4, 7, 4, 4, 4, 4, 4, 4, 4, 4, 4, 4, 4, 4, 4, 4, 4, 4, 4, 4, 10, 4, 4, 4, 4, 1, 4, 1, 10, 4, 4, 7, 4, 4, 0, 4, 4, 4, 4, 4, 4, 7, 6, 4, 4, 4, 7, 4, 6, 4, 4, 4, 4, 4, 4, 4, 7, 4, 7, 4, 4, 4, 4, 4, 4, 4, 10, 4, 4, 9, 4, 4, 4, 4, 4, 3, 4, 4, 4, 4, 4, 4, 4, 4, 4, 4, 4, 4, 4, 4, 4, 4, 4, 4, 4, 4, 4, 4, 4, 4, 4, 4, 7, 4, 4, 4, 7, 4, 4, 4, 4, 4, 5, 5, 5, 10, 5, 4, 5, 5, 5, 5, 5, 5, 5, 5, 5, 5, 5, 5, 5, 5, 5, 5, 5, 5, 5, 5, 5, 5, 5, 5, 5, 5, 5, 5, 5, 4, 4, 7, 7, 4, 4, 3, 4, 4, 4, 7, 2, 7, 7, 7, 7, 7, 7, 7, 7, 7, 7, 7, 7, 4, 4, 4, 8, 8, 9, 8, 8, 8, 10, 8, 8, 10, 8, 8, 8, 8, 8, 10, 8, 8, 8, 8, 8, 8, 8, 8, 8, 10, 10, 8, 8, 8, 8, 8, 8, 10, 8, 1, 8, 1, 1, 8, 8, 10, 1, 8, 10, 8, 8, 8, 8, 8, 8, 8, 8, 8, 1, 9, 1, 1, 9, 9, 9, 1, 8, 8, 10, 10, 10, 10, 8, 10, 10, 10, 5, 10, 10, 10, 10, 10, 10, 10, 10, 10, 10, 8, 10, 10, 8, 8, 10, 8, 10, 4, 10, 10, 10, 10, 10, 10, 10, 10, 10, 10, 10, 1, 10, 10, 4, 10, 10, 10, 10, 10, 10, 10, 10, 10, 10, 8, 10, 4, 10, 10, 10, 10, 10, 10, 10, 10, 4])
_uv = me_piratetr.uv_layers.new(name='UVMap')
_uv.uv.foreach_set('vector', [0.3912, 0.994, 0.000447, 0.994, 0.000447, 0.5614, 0.3912, 0.5614, 0.7205, 0.4972, 0.7205, 0.7121, 0.5, 0.7121, 0.5, 0.4972, 0.7205, 0.7121, 0.7205, 0.4972, 0.9409, 0.4972, 0.9409, 0.7121, 1.279, -5.52, 0.98, -6.337, 1.067, -6.34, 1.39, -5.453, -1.202, -5.955, -1.202, -5.087, -1.306, -4.981, -1.306, -5.924, 0.05905, 0.9242, 0.05905, 0.7121, 0.2795, 0.7121, 0.2795, 0.9242, 0.9996, 0.9996, 0.9996, 0.000447, 0.9996, 0.000447, 0.9996, 0.9996, -29.27, 37.79, -24.02, 37.79, -25.45, 29.84, -31.29, 29.84, 0.2795, 0.2823, 0.2795, 0.4972, 0.05905, 0.4972, 0.05905, 0.2823, -1.202, -0.5131, -1.202, 0.3409, -1.306, 0.4944, -1.306, -0.4349, 0.2795, 0.4972, 0.2795, 0.2823, 0.5, 0.2823, 0.5, 0.4972, -11.33, 14.11, -7.733, 14.11, -7.733, -14.1, -11.33, -14.1, -1.306, -5.924, -0.6945, -6.647, -0.6386, -6.619, -1.202, -5.955, 0.9996, 0.9996, 0.000447, 0.9996, 0.000447, 0.9996, 0.9996, 0.9996, 0.98, -0.887, 0.2237, -1.317, 0.2432, -1.306, 1.067, -0.8452, 0.000447, 0.000447, 0.9996, 0.000447, 0.9996, 0.000447, 0.000447, 0.000447, -11.33, -14.1, -14.93, -14.1, -14.93, 14.11, -11.33, 14.11, 0.9996, 0.6033, 0.9968, 0.5809, 0.9968, 0.5809, 0.9996, 0.6033, 0.3409, 0.5698, 0.38, 0.5698, 0.38, 0.567, 0.3409, 0.567, 1.111, 0.6005, 1.108, 0.4777, 1.108, 0.4777, 1.111, 0.6005, 0.6814, 0.7568, 0.6563, 0.7902, 0.1149, 0.5949, 0.1121, 0.000447, 0.327, 0.9996, 0.7233, 0.7177, 0.327, 0.9996, 0.6563, 0.7902, 0.6814, 0.7568, 0.7233, 0.7177, 0.1149, 0.5949, 0.1121, 0.000447, 0.1149, 0.9158, 0.1121, 0.000447, 0.1149, 0.5949, 0.1149, 0.9158, 0.1121, 0.000447, 0.1149, 0.5949, -3.809, 14.11, -0.6945, 14.11, 6.012, 21.71, -1.113, 17.53, 1.053, 0.003238, 0.1121, 0.000447, 0.7623, 0.6926, 0.6451, 0.8126, 0.6451, 0.8349, 0.1149, 0.9158, 0.1149, 0.5949, 0.9214, 0.6312, 0.86, 0.6479, 0.86, 0.6479, 0.9214, 0.6312, 1.064, 0.4553, 1.053, 0.003238, 0.7623, 0.6926, 0.9214, 0.6312, 1.053, 0.003238, 1.064, 0.4553, 1.022, 0.5614, -0.007925, 0.5614, -0.007925, 0.447, 1.022, 0.447, 0.000447, 0.000447, 0.9996, 0.000447, 0.9996, 0.9996, 0.000447, 0.9996, 0.6786, 0.8768, 0.673, 0.9996, 0.327, 0.9996, 0.327, 0.9996, 0.6842, 0.9912, 0.6786, 0.8768, 1.064, 0.4553, 0.9214, 0.6312, 1.005, 0.6144, 1.108, 0.4777, 1.111, 0.6005, 1.005, 0.6144, 0.9996, 0.9996, 0.000447, 0.9996, 0.000447, 0.000447, 0.9996, 0.000447, 0.1121, 0.000447, 0.1149, 0.9158, 0.327, 0.9996, 0.6535, 0.8572, 0.327, 0.9996, 0.1149, 0.9158, 0.86, 0.6479, 0.7623, 0.6926, 0.1121, 0.000447, 1.053, 0.003238, 1.064, 0.4553, 1.064, 0.4553, 1.053, 0.003238, 0.1121, 0.000447, 1.053, 0.003238, 1.053, 0.003238, 0.1121, 0.000447, 0.3995, 0.9884, 0.4135, 0.9968, 0.4135, 0.9968, 0.3995, 0.9884, 0.4163, 0.5642, 0.4023, 0.5754, 0.4023, 0.5754, 0.4163, 0.5642, 1.064, 0.4553, 0.7623, 0.6926, 0.86, 0.6479, -14.93, -14.1, -16.42, -14.1, -35.84, -14.1, -28.66, -14.1, 1.111, 0.6005, 1.005, 0.6144, 1.005, 0.6144, 1.111, 0.6005, 0.6842, 0.9912, 0.6786, 0.8768, 0.6786, 0.8768, 0.6842, 0.9912, 6.001, -14.1, -11.33, -14.1, -11.33, -14.1, -7.733, -14.1, -11.33, 46.68, -16.54, 46.68, -13.13, 48.27, -11.33, 48.27, 0.327, 0.9996, 0.6786, 0.8768, 0.6535, 0.8572, 1.108, 0.4777, 1.064, 0.4553, 1.005, 0.6144, -6.243, -14.1, -7.733, -14.1, 6.001, -14.1, 13.18, -14.1, 1.108, 0.4777, 0.9214, 0.6312, 1.064, 0.4553, 0.9409, 0.06743, 0.9409, 0.2823, 0.7205, 0.2823, 0.7205, 0.06743, 0.000447, 0.9996, 0.000447, 0.9996, 0.000447, 0.000447, 0.000447, 0.000447, 0.05905, 0.2823, 0.05905, 0.06743, 0.2795, 0.06743, 0.2795, 0.2823, -11.33, 43.04, -1.733, 43.04, 1.36, 37.79, -11.33, 37.79, 0.9605, 0.5614, 0.4386, 0.5586, 0.4386, 0.5586, 0.9605, 0.5614, 0.327, 0.9996, 0.6451, 0.8349, 0.6451, 0.8126, -0.007925, 0.05068, 1.022, 0.05068, 1.022, 0.05905, -0.007925, 0.05905, 0.000447, 0.000447, 0.9996, 0.000447, 0.9996, 0.9996, 0.000447, 0.9996, 0.000447, 0.000447, 0.9996, 0.000447, 0.9996, 0.9996, 0.000447, 0.9996, 0.000447, 0.9996, 0.000447, 0.000447, 0.9996, 0.000447, 0.9996, 0.9996, 0.9214, 0.6312, 1.005, 0.6144, 1.005, 0.6144, 0.9214, 0.6312, 1.108, 0.4777, 1.111, 0.6005, 1.111, 0.6005, 1.108, 0.4777, 0.673, 0.9996, 0.327, 0.9996, 0.327, 0.9996, 0.673, 0.9996, 0.6535, 0.8572, 0.6786, 0.8768, 0.6786, 0.8768, 0.6535, 0.8572, 0.7623, 0.6926, 0.86, 0.6479, 0.86, 0.6479, 0.7623, 0.6926, 0.6563, 0.7902, 0.6451, 0.8126, 0.6451, 0.8126, 0.6563, 0.7902, 0.3409, 0.567, 0.38, 0.567, 0.38, 0.5754, 0.3409, 0.5754, 0.9996, 0.9996, 0.000447, 0.9996, 0.000447, 0.000447, 0.9996, 0.000447, 0.7623, 0.6926, 0.7233, 0.7177, 0.7233, 0.7177, 0.7623, 0.6926, 0.6535, 0.8572, 0.6786, 0.8768, 0.327, 0.9996, 0.9996, 0.000447, 0.9996, 0.9996, 0.000447, 0.9996, 0.000447, 0.000447, -0.007925, 0.05905, 1.022, 0.05905, 1.022, 0.07301, -0.007925, 0.07301, 0.9996, 0.9996, 0.000447, 0.9996, 0.000447, 0.000447, 0.9996, 0.000447, 0.9996, 0.000447, 0.9996, 0.9996, 0.000447, 0.9996, 0.000447, 0.000447, 0.000447, 0.000447, 0.9996, 0.000447, 0.9996, 0.9996, 0.000447, 0.9996, 0.6563, 0.7902, 0.6814, 0.7568, 0.6814, 0.7568, 0.6563, 0.7902, 0.1149, 0.9158, 0.1121, 0.000447, 0.1121, 0.000447, 0.1149, 0.9158, 0.1149, 0.5949, 0.1149, 0.9158, 0.9996, 0.000447, 0.9996, 0.9996, 0.000447, 0.9996, 0.000447, 0.000447, 0.9996, 0.9577, 0.9968, 0.9828, 0.9968, 0.9828, 0.9996, 0.9577, 0.1149, 0.9158, 0.1121, 0.000447, 0.1121, 0.000447, 0.38, 0.6061, 0.3409, 0.6061, 0.3409, 0.5921, 0.38, 0.5921, 0.6842, 0.9912, 0.673, 0.9996, 0.673, 0.9996, 0.6842, 0.9912, 1.022, 0.05068, -0.007925, 0.05068, -0.007925, 0.000447, 1.022, 0.000447, -14.93, -14.1, -11.33, -14.1, -11.33, -14.1, -28.66, -14.1, 0.9214, 0.6312, 0.86, 0.6479, 0.86, 0.6479, 0.9214, 0.6312, 0.7623, 0.6926, 0.7233, 0.7177, 0.7233, 0.7177, 0.7623, 0.6926, 0.000447, 0.000447, 0.9996, 0.000447, 0.9996, 0.9996, 0.000447, 0.9996, 0.9996, 0.6033, 0.9996, 0.9577, 0.9996, 0.9577, 0.9996, 0.6033, 0.6451, 0.8349, 0.6535, 0.8572, 0.6535, 0.8572, 0.6451, 0.8349, -7.733, -14.1, -6.243, -14.1, 13.18, -14.1, 6.001, -14.1, -7.733, 14.11, -6.243, 14.11, -0.6945, 14.11, -3.809, 14.11, -7.733, -14.1, -11.33, -14.1, -11.33, -14.1, 6.001, -14.1, 0.9605, 0.5614, 0.9828, 0.5698, 0.9828, 0.5698, 0.9605, 0.5614, -11.33, -14.1, -7.733, -14.1, -7.733, 14.11, -11.33, 14.11, 0.327, 0.9996, 0.1149, 0.9158, 0.1149, 0.9158, 0.327, 0.9996, 0.1149, 0.9158, 0.1149, 0.5949, 0.1149, 0.9158, 1.064, 0.4553, 1.053, 0.003238, 1.053, 0.003238, 1.064, 0.4553, 1.108, 0.4777, 1.064, 0.4553, 1.064, 0.4553, 1.108, 0.4777, 0.9968, 0.9828, 0.9828, 0.9968, 0.9828, 0.9968, 0.9968, 0.9828, 0.000447, 0.9996, 0.9996, 0.9996, 0.9996, 0.9996, 0.000447, 0.9996, 0.327, 0.9996, 0.6814, 0.7568, 0.7233, 0.7177, 0.9996, 0.000447, 0.9996, 0.9996, 0.000447, 0.9996, 0.000447, 0.000447, 0.9996, 0.9996, 0.000447, 0.9996, 0.000447, 0.000447, 0.9996, 0.000447, 1.108, 0.4777, 1.005, 0.6144, 1.111, 0.6005, 0.4135, 0.9968, 0.433, 0.9996, 0.433, 0.9996, 0.4135, 0.9968, 0.7233, 0.7177, 0.6814, 0.7568, 0.1149, 0.5949, 0.6451, 0.8349, 0.6535, 0.8572, 0.1149, 0.9158, 0.6563, 0.7902, 0.6814, 0.7568, 0.6814, 0.7568, 0.6563, 0.7902, 0.1149, 0.9158, 0.327, 0.9996, 0.327, 0.9996, 0.1149, 0.9158, 0.6786, 0.8768, 0.6842, 0.9912, 0.673, 0.9996, 0.1121, 0.000447, 1.053, 0.003238, 1.053, 0.003238, 0.1121, 0.000447, 0.327, 0.9996, 0.673, 0.9996, 0.673, 0.9996, 0.327, 0.9996, 0.327, 0.9996, 0.673, 0.9996, 0.6842, 0.9912, 0.000447, 0.9996, 0.000447, 0.9996, 0.9996, 0.9996, 0.9996, 0.9996, 0.6842, 0.9912, 0.673, 0.9996, 0.673, 0.9996, 0.6842, 0.9912, 0.4386, 0.5586, 0.4163, 0.5642, 0.4163, 0.5642, 0.4386, 0.5586, 0.6451, 0.8349, 0.6451, 0.8126, 0.6451, 0.8126, 0.6451, 0.8349, 0.327, 0.9996, 0.6535, 0.8572, 0.6451, 0.8349, 1.108, 0.4777, 1.005, 0.6144, 0.9214, 0.6312, 0.6451, 0.8126, 0.6563, 0.7902, 0.6563, 0.7902, 0.6451, 0.8126, 0.6814, 0.7568, 0.7233, 0.7177, 0.7233, 0.7177, 0.6814, 0.7568, 0.6451, 0.8349, 0.6451, 0.8126, 0.6451, 0.8126, 0.6451, 0.8349, 0.7623, 0.6926, 0.7233, 0.7177, 0.1121, 0.000447, 0.3995, 0.9884, 0.3939, 0.9689, 0.3939, 0.9689, 0.3995, 0.9884, 1.064, 0.4553, 1.108, 0.4777, 1.108, 0.4777, 1.064, 0.4553, 1.064, 0.4553, 0.86, 0.6479, 0.9214, 0.6312, -0.007925, 0.1093, 1.022, 0.1093, 1.022, 0.447, -0.007925, 0.447, 0.9996, 0.9996, 0.000447, 0.9996, 0.000447, 0.000447, 0.9996, 0.000447, 0.9968, 0.5809, 0.9828, 0.5698, 0.9828, 0.5698, 0.9968, 0.5809, 0.6563, 0.7902, 0.6451, 0.8126, 0.1149, 0.5949, -0.007925, 0.08417, 1.022, 0.08417, 1.022, 0.1093, -0.007925, 0.1093, 0.1121, 0.000447, 0.7233, 0.7177, 0.7623, 0.6926, 0.327, 0.9996, 0.6451, 0.8126, 0.6563, 0.7902, 0.000447, 0.000447, 0.9996, 0.000447, 0.9996, 0.9996, 0.000447, 0.9996, 0.9605, 1.005, 0.9828, 0.9968, 0.9828, 0.9968, 0.9605, 1.005, 0.7623, 0.6926, 0.86, 0.6479, 0.86, 0.6479, 0.7623, 0.6926, 0.1121, 0.000447, 0.327, 0.9996, 0.7233, 0.7177, 0.7233, 0.7177, 0.1149, 0.5949, 0.1121, 0.000447, 0.6814, 0.7568, 0.6563, 0.7902, 0.1149, 0.5949, -13.88, 48.27, -13.13, 48.27, -16.54, 46.68, -18.7, 46.68, 1.053, 0.003238, 0.1121, 0.000447, 0.7623, 0.6926, 0.9214, 0.6312, 0.86, 0.6479, 0.1121, 0.000447, 1.053, 0.003238, 0.327, 0.9996, 0.6563, 0.7902, 0.6814, 0.7568, 0.9214, 0.6312, 1.053, 0.003238, 1.064, 0.4553, 1.064, 0.4553, 1.053, 0.003238, 0.7623, 0.6926, 0.327, 0.9996, 0.6842, 0.9912, 0.6786, 0.8768, 0.6786, 0.8768, 0.673, 0.9996, 0.327, 0.9996, 1.108, 0.4777, 1.111, 0.6005, 1.005, 0.6144, 1.064, 0.4553, 0.9214, 0.6312, 1.005, 0.6144, 0.6535, 0.8572, 0.327, 0.9996, 0.1149, 0.9158, 0.1121, 0.000447, 0.1149, 0.9158, 0.327, 0.9996, 1.064, 0.4553, 0.7623, 0.6926, 0.86, 0.6479, 0.86, 0.6479, 0.7623, 0.6926, 0.1121, 0.000447, 0.6535, 0.8572, 0.6786, 0.8768, 0.327, 0.9996, 1.108, 0.4777, 0.9214, 0.6312, 1.064, 0.4553, 1.108, 0.4777, 1.064, 0.4553, 1.005, 0.6144, 0.327, 0.9996, 0.6451, 0.8349, 0.6451, 0.8126, 0.327, 0.9996, 0.6786, 0.8768, 0.6535, 0.8572, 0.327, 0.9996, 0.6814, 0.7568, 0.7233, 0.7177, 1.108, 0.4777, 1.005, 0.6144, 1.111, 0.6005, 0.7233, 0.7177, 0.6814, 0.7568, 0.1149, 0.5949, 0.6451, 0.8349, 0.6535, 0.8572, 0.1149, 0.9158, 0.6786, 0.8768, 0.6842, 0.9912, 0.673, 0.9996, 0.327, 0.9996, 0.673, 0.9996, 0.6842, 0.9912, 0.327, 0.9996, 0.6535, 0.8572, 0.6451, 0.8349, 1.108, 0.4777, 1.005, 0.6144, 0.9214, 0.6312, 0.7623, 0.6926, 0.7233, 0.7177, 0.1121, 0.000447, 1.064, 0.4553, 0.86, 0.6479, 0.9214, 0.6312, 0.6563, 0.7902, 0.6451, 0.8126, 0.1149, 0.5949, 0.1121, 0.000447, 0.7233, 0.7177, 0.7623, 0.6926, 0.327, 0.9996, 0.6451, 0.8126, 0.6563, 0.7902, 0.000447, 0.000447, 0.9996, 0.000447, 0.9996, 0.9996, 0.000447, 0.9996, 0.9214, 0.6312, 1.005, 0.6144, 1.005, 0.6144, 0.9214, 0.6312, 0.433, 0.9996, 0.4386, 0.5586, 0.9605, 0.5614, 0.433, 0.9996, 0.9996, 0.6033, 0.9996, 0.9577, 0.9996, 0.9996, 0.000447, 0.9996, 0.000447, 0.000447, 0.9996, 0.000447, 0.433, 0.9996, 0.9605, 1.005, 0.9605, 1.005, 0.433, 0.9996, 0.000447, 0.9996, 0.9996, 0.9996, 0.9996, 0.9996, 0.000447, 0.9996, 0.6786, 0.8768, 0.6535, 0.8572, 0.6535, 0.8572, 0.6786, 0.8768, 0.3939, 0.5893, 0.4023, 0.5754, 0.4023, 0.5754, 0.3939, 0.5893, 0.6451, 0.8349, 0.6535, 0.8572, 0.6535, 0.8572, 0.6451, 0.8349, 0.9605, 1.005, 0.433, 0.9996, 0.9996, 0.9577, 0.9996, 0.9996, 0.000447, 0.9996, 0.000447, 0.000447, 0.9996, 0.000447, 0.433, 0.9996, 0.9828, 0.5698, 0.9968, 0.5809, 0.433, 0.9996, 0.3939, 0.9689, 0.3939, 0.5893, 0.433, 0.9996, 0.4023, 0.5754, 0.4163, 0.5642, -0.007925, 0.07301, 1.022, 0.07301, 1.022, 0.08417, -0.007925, 0.08417, 0.433, 0.9996, 0.9605, 0.5614, 0.9828, 0.5698, 0.433, 0.9996, 0.3939, 0.5893, 0.4023, 0.5754, 0.4135, 0.9968, 0.3995, 0.9884, 0.3939, 0.9689, 0.9968, 0.9828, 0.9828, 0.9968, 0.9605, 1.005, 0.433, 0.9996, 0.4163, 0.5642, 0.4386, 0.5586, 0.9968, 0.9828, 0.9605, 1.005, 0.9996, 0.9577, 0.433, 0.9996, 0.9968, 0.5809, 0.9996, 0.6033, 0.433, 0.9996, 0.4135, 0.9968, 0.3939, 0.9689, 0.6814, 0.7568, 0.7233, 0.7177, 0.7233, 0.7177, 0.6814, 0.7568, 0.6786, 0.8768, 0.6842, 0.9912, 0.6842, 0.9912, 0.6786, 0.8768, 0.3939, 0.9689, 0.3939, 0.5893, 0.3939, 0.5893, 0.3939, 0.9689, 0.2237, -6.77, 0.98, -6.337, 0.05068, -5.428, 0.98, -0.887, 1.279, -0.08607, 0.05068, 0.05347, -16.42, 14.11, -14.93, 14.11, -14.93, -14.1, -16.42, -14.1, -1.202, -5.955, -0.6386, -6.619, 0.05068, -5.428, -1.007, -7.147, 0.3493, -7.384, 0.2432, -6.812, -0.6945, -6.647, 0.2237, -4.269, 0.98, -4.705, 1.067, -4.565, 0.2432, -4.094, -11.33, 29.84, -25.45, 29.84, -23.59, 21.71, -11.33, 21.71, -0.6386, 0.9968, 0.2237, 1.145, 0.2432, 1.368, -0.6945, 1.206, 0.2432, -6.812, 1.067, -6.34, 0.98, -6.337, 0.2237, -6.77, -25.45, 29.84, -11.33, 29.84, -11.33, 37.78, -24.02, 37.79, 0.98, 0.7177, 1.279, -0.08607, 1.39, 0.03115, 1.067, 0.9019, 0.2237, 1.145, 0.98, 0.7177, 1.067, 0.9019, 0.2432, 1.368, 1.541, -1.169, 2.013, 0.09533, 1.39, 0.03115, 1.067, -0.8452, 1.067, -0.8452, 0.2432, -1.306, 0.3493, -1.841, 1.541, -1.169, -1.306, -4.981, -0.6945, -4.258, -1.007, -3.686, -1.892, -4.733, -11.33, 43.02, -11.33, 37.78, 0.5084, 39.95, -3.075, 44.58, -0.6386, -1.166, 0.2237, -1.317, 0.05068, 0.05347, -0.6945, -6.647, -1.306, -5.924, -1.892, -6.1, -1.007, -7.147, -1.306, -5.924, -1.306, -4.981, -1.892, -4.733, -1.892, -6.1, -0.6945, -1.147, -1.306, -0.4349, -1.892, -0.5772, -1.007, -1.607, -1.007, -1.607, 0.3493, -1.841, 0.2432, -1.306, -0.6945, -1.147, -1.202, 0.3409, -1.202, -0.5131, 0.05068, 0.05347, 0.2237, 1.145, -0.6386, 0.9968, 0.05068, 0.05347, -0.6386, -4.42, -1.202, -5.087, 0.05068, -5.428, 0.98, -4.705, 0.2237, -4.269, 0.05068, -5.428, -6.117, 46.68, -3.96, 46.68, 2.244, 43.02, -1.733, 43.04, 2.258, 24.75, 6.012, 21.71, 8.632, 29.84, 2.476, 33.28, 0.2237, -6.77, -0.6386, -6.619, -0.6945, -6.647, 0.2432, -6.812, 1.279, -0.08607, 0.98, 0.7177, 0.05068, 0.05347, 1.067, -6.34, 0.2432, -6.812, 0.3493, -7.384, 1.541, -6.7, 2.013, 0.09533, 1.541, 1.36, 1.067, 0.9019, 1.39, 0.03115, -1.892, 0.7679, -1.892, -0.5772, -1.306, -0.4349, -1.306, 0.4944, -1.306, 0.4944, -0.6945, 1.206, -1.007, 1.798, -1.892, 0.7679, 2.258, 24.75, 2.476, 33.28, -11.33, 29.84, -11.33, 21.71, -0.6945, -4.258, 0.2432, -4.094, 0.3493, -3.449, -1.007, -3.686, 0.5, 0.06743, 0.5, 0.2823, 0.2795, 0.2823, 0.2795, 0.06743, 0.98, -4.705, 1.279, -5.52, 1.39, -5.453, 1.067, -4.565, 0.7205, 0.06743, 0.7205, 0.2823, 0.5, 0.2823, 0.5, 0.06743, 0.5, 0.7121, 0.5, 0.9242, 0.2795, 0.9242, 0.2795, 0.7121, 0.98, -6.337, 1.279, -5.52, 0.05068, -5.428, 1.067, -4.565, 1.39, -5.453, 2.013, -5.416, 1.541, -4.133, -31.29, 29.84, -25.45, 29.84, -24.02, 37.79, -29.27, 37.79, 0.5, 0.9242, 0.5, 0.7121, 0.7205, 0.7121, 0.7205, 0.9242, -0.6386, -4.42, 0.2237, -4.269, 0.2432, -4.094, -0.6945, -4.258, -11.33, 29.84, -25.45, 29.84, -24.02, 37.79, -11.33, 37.79, -0.6945, -4.258, -1.306, -4.981, -1.202, -5.087, -0.6386, -4.42, 1.279, -5.52, 0.98, -4.705, 0.05068, -5.428, 0.2237, -1.317, 0.98, -0.887, 0.05068, 0.05347, 0.98, 0.7177, 0.2237, 1.145, 0.05068, 0.05347, -0.6386, -6.619, 0.2237, -6.77, 0.05068, -5.428, 0.2237, -4.269, -0.6386, -4.42, 0.05068, -5.428, -1.202, -0.5131, -0.6386, -1.166, 0.05068, 0.05347, -1.202, -5.087, -1.202, -5.955, 0.05068, -5.428, -0.6386, 0.9968, -1.202, 0.3409, 0.05068, 0.05347, 0.9409, 0.2823, 0.9409, 0.4972, 0.7205, 0.4972, 0.7205, 0.2823, -7.733, -14.1, -6.243, -14.1, -6.243, 14.11, -7.733, 14.11, 0.05905, 0.7121, 0.05905, 0.4972, 0.2795, 0.4972, 0.2795, 0.7121, 0.5, 0.4972, 0.5, 0.2823, 0.7205, 0.2823, 0.7205, 0.4972, -6.243, -14.1, -7.733, -14.1, -7.733, 14.11, -6.243, 14.11, -14.93, -14.1, -11.33, -14.1, -11.33, 14.11, -14.93, 14.11, -14.93, 14.11, -16.42, 14.11, -16.42, -14.1, -14.93, -14.1, 0.5, 0.4972, 0.5, 0.7121, 0.2795, 0.7121, 0.2795, 0.4972, 1.541, -6.7, 2.013, -5.416, 1.39, -5.453, 1.067, -6.34, 0.2432, -4.094, 1.067, -4.565, 1.541, -4.133, 0.3493, -3.449, 2.244, 43.02, -3.075, 44.58, 0.5084, 39.95, 6.615, 37.78, -23.59, 21.71, -28.67, 21.71, -31.29, 29.84, -25.45, 29.84, -16.54, 46.68, -11.33, 46.68, -11.33, 43.04, -20.93, 43.04, -18.85, 14.11, -11.33, 14.11, -11.33, 21.71, -23.59, 21.71, 0.3493, 2.032, -1.007, 1.798, -0.6945, 1.206, 0.2432, 1.368, -11.33, 14.11, -3.809, 14.11, -1.113, 17.53, -11.33, 21.71, -11.33, 46.68, -3.075, 44.58, -7.783, 47.58, -3.075, 44.58, 2.244, 43.02, -3.96, 46.68, 0.9214, 0.6312, 0.86, 0.6479, 0.1121, 0.000447, 1.053, 0.003238, -3.809, 14.11, -11.33, 14.11, -11.33, 21.71, 0.9326, 21.71, -11.33, 48.27, -13.13, 48.27, -16.54, 46.68, -11.33, 46.68, -24.9, 43.04, -20.93, 43.04, -24.02, 37.79, -29.27, 37.79, -18.7, 46.68, -16.54, 46.68, -20.93, 43.04, -24.9, 43.04, -18.85, 14.11, -21.97, 14.11, -28.67, 21.71, -23.59, 21.71, -11.33, 14.11, -7.733, 14.11, -3.809, 14.11, -11.33, 14.11, -3.075, 44.58, -11.33, 46.68, -11.33, 43.02, -20.93, 43.04, -11.33, 43.02, -11.33, 46.68, -16.54, 46.68, -11.33, 14.11, -18.85, 14.11, -14.93, 14.11, -11.33, 14.11, -21.97, 14.11, -18.85, 14.11, -23.59, 21.71, -28.67, 21.71, 1.067, -0.8452, 1.39, 0.03115, 1.279, -0.08607, 0.98, -0.887, -24.02, 37.79, -11.33, 37.78, -11.33, 43.02, -20.93, 43.04, -11.33, 37.79, 1.36, 37.79, 2.786, 29.84, -11.33, 29.84, 0.2237, -1.317, -0.6386, -1.166, -0.6945, -1.147, 0.2432, -1.306, -0.6386, -1.166, -1.202, -0.5131, -1.306, -0.4349, -0.6945, -1.147, 8.632, 29.84, 2.786, 29.84, 1.36, 37.79, 6.615, 37.78, -1.202, 0.3409, -0.6386, 0.9968, -0.6945, 1.206, -1.306, 0.4944, -14.93, 14.11, -16.42, 14.11, -21.97, 14.11, -18.85, 14.11, -16.42, -14.1, -14.93, -14.1, -28.66, -14.1, -35.84, -14.1, 6.012, 21.71, 2.258, 24.75, -1.113, 17.53, -11.33, 21.71, -1.113, 17.53, 2.258, 24.75, -11.33, 48.27, -9.527, 48.27, -8.779, 48.27, -11.33, 48.69, -6.243, 14.11, -7.733, 14.11, -3.809, 14.11, -0.6945, 14.11, -13.13, 48.27, -13.88, 48.27, -11.33, 48.69, -18.7, 46.68, -16.54, 46.68, -13.13, 48.27, -13.88, 48.27, -16.42, 14.11, -14.93, 14.11, -18.85, 14.11, -21.97, 14.11, -29.27, 37.79, -24.02, 37.79, -20.93, 43.04, -24.9, 43.04, -11.33, 29.84, 2.786, 29.84, 0.9326, 21.71, -11.33, 21.71, -25.45, 29.84, -31.29, 29.84, -28.67, 21.71, -23.59, 21.71, 2.786, 29.84, 8.632, 29.84, 6.012, 21.71, 0.9326, 21.71, 0.9409, 0.7121, 0.9409, 0.9242, 0.7205, 0.9242, 0.7205, 0.7121, -11.33, 21.71, -23.59, 21.71, -25.45, 29.84, -11.33, 29.84, -16.54, 46.68, -18.7, 46.68, -24.9, 43.04, -20.93, 43.04, 0.6451, 0.8126, 0.6451, 0.8349, 0.1149, 0.9158, 0.1149, 0.5949, -11.33, 48.27, -13.13, 48.27, -11.33, 48.69, -3.96, 46.68, -7.783, 47.58, -3.075, 44.58, -7.733, 14.11, -11.33, 14.11, -11.33, 14.11, -3.809, 14.11, -11.33, 46.68, -6.117, 46.68, -1.733, 43.04, -11.33, 43.04, -0.6945, 14.11, -3.809, 14.11, 0.9326, 21.71, 6.012, 21.71, -11.33, 14.11, -18.85, 14.11, -23.59, 21.71, -11.33, 21.71, 6.615, 37.78, 1.36, 37.79, -1.733, 43.04, 2.244, 43.02, 2.476, 33.28, 0.5084, 39.95, -11.33, 37.78, -11.33, 29.84, -11.33, 37.79, -24.02, 37.79, -20.93, 43.04, -11.33, 43.04, 6.615, 37.78, 0.5084, 39.95, 2.476, 33.28, 8.632, 29.84, 0.2432, 1.368, 1.067, 0.9019, 1.541, 1.36, 0.3493, 2.032, -9.527, 48.27, -11.33, 48.27, -11.33, 46.68, -11.33, -14.1, -14.93, -14.1, -28.66, -14.1, -11.33, -14.1, -18.85, 14.11, -11.33, 14.11, -11.33, 14.11, -14.93, 14.11, -9.527, 48.27, -8.779, 48.27, -3.96, 46.68, -6.117, 46.68, -13.13, 48.27, -11.33, 48.27, -11.33, 48.69, -13.88, 48.27, -8.779, 48.27, -9.527, 48.27, -11.33, 48.27, -11.33, 48.69, -6.117, 46.68, -11.33, 46.68, -11.33, 48.27, -9.527, 48.27, -7.783, 47.58, -3.96, 46.68, -8.779, 48.27, -8.779, 48.27, -9.527, 48.27, -7.783, 47.58, -11.33, 46.68, -7.783, 47.58, -9.527, 48.27, 1.005, 0.6144, 1.111, 0.6005, 1.111, 0.6005, 1.005, 0.6144])
me_piratetr.materials.append(mat_01piratetrmarqueemat)
me_piratetr.materials.append(mat_02piratetrsnapmat)
me_piratetr.materials.append(mat_piratetrbezelmat)
me_piratetr.materials.append(mat_piratetrwhite)
me_piratetr.materials.append(mat_piratetrblack)
me_piratetr.materials.append(mat_piratetrsidemat)
me_piratetr.materials.append(mat_piratetrsideartmat)
me_piratetr.materials.append(mat_piratetrmulticpomat)
me_piratetr.materials.append(mat_piratetrbuttonmat)
me_piratetr.materials.append(mat_piratetrjoymatsilver)
me_piratetr.materials.append(mat_piratetrjoymatyellow)
me_piratetr.use_remesh_fix_poles = True
me_piratetr.use_remesh_preserve_attributes = False
me_piratetr.update()

# ---- objects
ob_piratetr = bpy.data.objects.new('piratetr', me_piratetr)

# ---- transforms, parenting, visibility, modifiers, constraints
ob_piratetr.location = (-0.2644, -0.4715, 0.7216)
ob_piratetr.rotation_euler = (1.571, 0.0, 0.0)
_m = ob_piratetr.modifiers.new('Auto Smooth', 'NODES')
_m.node_group = ng_auto_smooth
_gi = [s.identifier for s in ng_auto_smooth.interface.items_tree if s.item_type == 'SOCKET' and s.in_out == 'INPUT']
_m[_gi[1]] = 1.047  # Angle
_m = ob_piratetr.modifiers.new('WeightedNormal', 'WEIGHTED_NORMAL')
_m.keep_sharp = True

# ---- collection membership
scene.collection.objects.link(ob_piratetr)

# ---- scene / render settings (as saved in the file)
scene.frame_start = 1; scene.frame_end = 250; scene.frame_set(1)
scene.render.engine = 'BLENDER_EEVEE_NEXT'
scene.cycles.use_denoising = False
scene.cycles.samples = 128
scene.cycles.sampling_pattern = 'TABULATED_SOBOL'
scene.cycles.use_adaptive_sampling = False
scene.cycles.use_light_tree = False
scene.view_settings.view_transform = 'Filmic'
bpy.context.view_layer.update()

# ---- added for rendering (the .blend has no active camera and no usable light): camera, sun
cam_auto = bpy.data.cameras.new('AutoCamera')
cam_auto.lens = 50.0
cam_auto.sensor_width = 36.0
cam_auto.clip_end = 1000.0
ob_auto_camera = bpy.data.objects.new('AutoCamera', cam_auto)
scene.collection.objects.link(ob_auto_camera)
ob_auto_camera.location = (1.09753, -1.94531, 1.67146)
ob_auto_camera.rotation_euler = (1.09748, -7.21219e-08, 0.694738)
scene.camera = ob_auto_camera
light_auto_sun = bpy.data.lights.new('AutoSun', 'SUN')
light_auto_sun.energy = 3.0
light_auto_sun.angle = 0.0523599
ob_auto_sun = bpy.data.objects.new('AutoSun', light_auto_sun)
scene.collection.objects.link(ob_auto_sun)
ob_auto_sun.rotation_euler = (0.872665, 0.174533, 0.523599)
bpy.context.view_layer.update()
